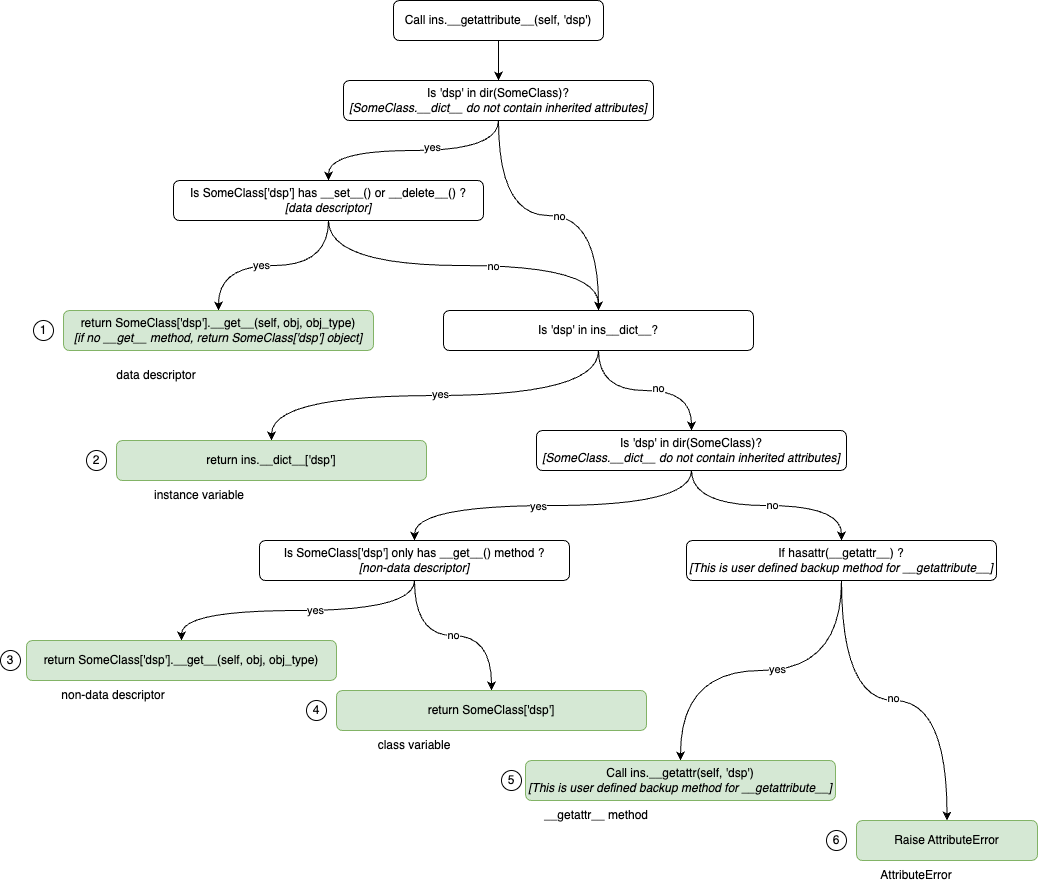

The diagram above was exported from draw.io. Its source (the exported page's mxGraphModel, read from the mxfile embedded in the PNG):
<mxGraphModel dx="2338" dy="954" grid="1" gridSize="10" guides="1" tooltips="1" connect="1" arrows="1" fold="1" page="1" pageScale="1" pageWidth="850" pageHeight="1100" math="0" shadow="0">
  <root>
    <mxCell id="0" />
    <mxCell id="1" parent="0" />
    <mxCell id="2" style="edgeStyle=orthogonalEdgeStyle;rounded=0;orthogonalLoop=1;jettySize=auto;html=1;exitX=0.5;exitY=1;exitDx=0;exitDy=0;entryX=0.5;entryY=0;entryDx=0;entryDy=0;curved=1;" edge="1" source="3" target="8" parent="1">
      <mxGeometry relative="1" as="geometry" />
    </mxCell>
    <mxCell id="3" value="Call ins.__getattribute__(self, 'dsp')" style="rounded=1;whiteSpace=wrap;html=1;" vertex="1" parent="1">
      <mxGeometry x="307" y="200" width="210" height="40" as="geometry" />
    </mxCell>
    <mxCell id="4" style="edgeStyle=orthogonalEdgeStyle;rounded=0;orthogonalLoop=1;jettySize=auto;html=1;exitX=0.5;exitY=1;exitDx=0;exitDy=0;curved=1;" edge="1" source="8" target="13" parent="1">
      <mxGeometry relative="1" as="geometry" />
    </mxCell>
    <mxCell id="5" value="yes" style="edgeLabel;html=1;align=center;verticalAlign=middle;resizable=0;points=[];" vertex="1" connectable="0" parent="4">
      <mxGeometry x="-0.1599" y="-3" relative="1" as="geometry">
        <mxPoint as="offset" />
      </mxGeometry>
    </mxCell>
    <mxCell id="6" style="edgeStyle=orthogonalEdgeStyle;rounded=0;orthogonalLoop=1;jettySize=auto;html=1;exitX=0.5;exitY=1;exitDx=0;exitDy=0;curved=1;" edge="1" source="8" target="18" parent="1">
      <mxGeometry relative="1" as="geometry" />
    </mxCell>
    <mxCell id="7" value="no" style="edgeLabel;html=1;align=center;verticalAlign=middle;resizable=0;points=[];" vertex="1" connectable="0" parent="6">
      <mxGeometry x="0.0752" y="-1" relative="1" as="geometry">
        <mxPoint as="offset" />
      </mxGeometry>
    </mxCell>
    <mxCell id="8" value="Is 'dsp' in dir(SomeClass)?&lt;br&gt;&lt;i&gt;[SomeClass.__dict__ do not contain inherited attributes]&lt;/i&gt;" style="rounded=1;whiteSpace=wrap;html=1;" vertex="1" parent="1">
      <mxGeometry x="257" y="280" width="310" height="40" as="geometry" />
    </mxCell>
    <mxCell id="9" style="edgeStyle=orthogonalEdgeStyle;rounded=0;orthogonalLoop=1;jettySize=auto;html=1;exitX=0.5;exitY=1;exitDx=0;exitDy=0;entryX=0.5;entryY=0;entryDx=0;entryDy=0;curved=1;" edge="1" source="13" target="18" parent="1">
      <mxGeometry relative="1" as="geometry" />
    </mxCell>
    <mxCell id="10" value="no" style="edgeLabel;html=1;align=center;verticalAlign=middle;resizable=0;points=[];" vertex="1" connectable="0" parent="9">
      <mxGeometry x="0.1664" y="-1" relative="1" as="geometry">
        <mxPoint as="offset" />
      </mxGeometry>
    </mxCell>
    <mxCell id="11" style="edgeStyle=orthogonalEdgeStyle;rounded=0;orthogonalLoop=1;jettySize=auto;html=1;exitX=0.5;exitY=1;exitDx=0;exitDy=0;entryX=0.5;entryY=0;entryDx=0;entryDy=0;curved=1;" edge="1" source="13" target="19" parent="1">
      <mxGeometry relative="1" as="geometry" />
    </mxCell>
    <mxCell id="12" value="yes" style="edgeLabel;html=1;align=center;verticalAlign=middle;resizable=0;points=[];" vertex="1" connectable="0" parent="11">
      <mxGeometry x="0.119" relative="1" as="geometry">
        <mxPoint as="offset" />
      </mxGeometry>
    </mxCell>
    <mxCell id="13" value="Is SomeClass['dsp'] has __set__() or __delete__() ?&lt;br&gt;&lt;i&gt;[data descriptor]&lt;/i&gt;" style="rounded=1;whiteSpace=wrap;html=1;" vertex="1" parent="1">
      <mxGeometry x="87" y="380" width="310" height="40" as="geometry" />
    </mxCell>
    <mxCell id="14" style="edgeStyle=orthogonalEdgeStyle;rounded=0;orthogonalLoop=1;jettySize=auto;html=1;exitX=0.5;exitY=1;exitDx=0;exitDy=0;curved=1;" edge="1" source="18" target="20" parent="1">
      <mxGeometry relative="1" as="geometry" />
    </mxCell>
    <mxCell id="15" value="yes" style="edgeLabel;html=1;align=center;verticalAlign=middle;resizable=0;points=[];" vertex="1" connectable="0" parent="14">
      <mxGeometry x="-0.0223" y="-1" relative="1" as="geometry">
        <mxPoint as="offset" />
      </mxGeometry>
    </mxCell>
    <mxCell id="16" style="edgeStyle=orthogonalEdgeStyle;rounded=0;orthogonalLoop=1;jettySize=auto;html=1;exitX=0.5;exitY=1;exitDx=0;exitDy=0;curved=1;" edge="1" source="18" target="25" parent="1">
      <mxGeometry relative="1" as="geometry" />
    </mxCell>
    <mxCell id="17" value="no" style="edgeLabel;html=1;align=center;verticalAlign=middle;resizable=0;points=[];" vertex="1" connectable="0" parent="16">
      <mxGeometry x="0.1438" y="2" relative="1" as="geometry">
        <mxPoint as="offset" />
      </mxGeometry>
    </mxCell>
    <mxCell id="18" value="Is 'dsp' in ins__dict__?" style="rounded=1;whiteSpace=wrap;html=1;" vertex="1" parent="1">
      <mxGeometry x="357" y="510" width="310" height="40" as="geometry" />
    </mxCell>
    <mxCell id="19" value="return SomeClass['dsp'].__get__(self, obj, obj_type)&lt;br&gt;&lt;i&gt;[if no __get__ method, return SomeClass['dsp'] object]&lt;/i&gt;" style="rounded=1;whiteSpace=wrap;html=1;fillColor=#d5e8d4;strokeColor=#82b366;" vertex="1" parent="1">
      <mxGeometry x="-23" y="510" width="310" height="40" as="geometry" />
    </mxCell>
    <mxCell id="20" value="return ins.__dict__['dsp']" style="rounded=1;whiteSpace=wrap;html=1;fillColor=#d5e8d4;strokeColor=#82b366;" vertex="1" parent="1">
      <mxGeometry x="30" y="640" width="310" height="40" as="geometry" />
    </mxCell>
    <mxCell id="21" style="edgeStyle=orthogonalEdgeStyle;rounded=0;orthogonalLoop=1;jettySize=auto;html=1;exitX=0.5;exitY=1;exitDx=0;exitDy=0;curved=1;" edge="1" source="25" target="29" parent="1">
      <mxGeometry relative="1" as="geometry" />
    </mxCell>
    <mxCell id="22" value="yes" style="edgeLabel;html=1;align=center;verticalAlign=middle;resizable=0;points=[];" vertex="1" connectable="0" parent="21">
      <mxGeometry x="0.0886" y="1" relative="1" as="geometry">
        <mxPoint as="offset" />
      </mxGeometry>
    </mxCell>
    <mxCell id="23" style="edgeStyle=orthogonalEdgeStyle;rounded=0;orthogonalLoop=1;jettySize=auto;html=1;exitX=0.5;exitY=1;exitDx=0;exitDy=0;curved=1;" edge="1" source="25" target="36" parent="1">
      <mxGeometry relative="1" as="geometry" />
    </mxCell>
    <mxCell id="24" value="no" style="edgeLabel;html=1;align=center;verticalAlign=middle;resizable=0;points=[];" vertex="1" connectable="0" parent="23">
      <mxGeometry x="0.0529" relative="1" as="geometry">
        <mxPoint as="offset" />
      </mxGeometry>
    </mxCell>
    <mxCell id="25" value="Is 'dsp' in dir(SomeClass)?&lt;br style=&quot;border-color: var(--border-color);&quot;&gt;&lt;i style=&quot;border-color: var(--border-color);&quot;&gt;[SomeClass.__dict__ do not contain inherited attributes]&lt;/i&gt;" style="rounded=1;whiteSpace=wrap;html=1;" vertex="1" parent="1">
      <mxGeometry x="450" y="630" width="310" height="40" as="geometry" />
    </mxCell>
    <mxCell id="26" style="edgeStyle=orthogonalEdgeStyle;rounded=0;orthogonalLoop=1;jettySize=auto;html=1;exitX=0.5;exitY=1;exitDx=0;exitDy=0;curved=1;" edge="1" source="29" target="30" parent="1">
      <mxGeometry relative="1" as="geometry" />
    </mxCell>
    <mxCell id="27" value="yes" style="edgeLabel;html=1;align=center;verticalAlign=middle;resizable=0;points=[];" vertex="1" connectable="0" parent="26">
      <mxGeometry x="-0.1151" relative="1" as="geometry">
        <mxPoint as="offset" />
      </mxGeometry>
    </mxCell>
    <mxCell id="28" value="no" style="edgeStyle=orthogonalEdgeStyle;rounded=0;orthogonalLoop=1;jettySize=auto;html=1;exitX=0.5;exitY=1;exitDx=0;exitDy=0;curved=1;" edge="1" source="29" target="31" parent="1">
      <mxGeometry relative="1" as="geometry" />
    </mxCell>
    <mxCell id="29" value="Is SomeClass['dsp'] only has __get__() method ?&lt;br&gt;&lt;i&gt;[non-data descriptor]&lt;/i&gt;" style="rounded=1;whiteSpace=wrap;html=1;" vertex="1" parent="1">
      <mxGeometry x="173" y="740" width="310" height="40" as="geometry" />
    </mxCell>
    <mxCell id="30" value="return SomeClass['dsp'].__get__(self, obj, obj_type)" style="rounded=1;whiteSpace=wrap;html=1;fillColor=#d5e8d4;strokeColor=#82b366;" vertex="1" parent="1">
      <mxGeometry x="-60" y="840" width="310" height="40" as="geometry" />
    </mxCell>
    <mxCell id="31" value="return SomeClass['dsp']" style="rounded=1;whiteSpace=wrap;html=1;fillColor=#d5e8d4;strokeColor=#82b366;" vertex="1" parent="1">
      <mxGeometry x="250" y="890" width="310" height="40" as="geometry" />
    </mxCell>
    <mxCell id="32" style="edgeStyle=orthogonalEdgeStyle;rounded=0;orthogonalLoop=1;jettySize=auto;html=1;exitX=0.5;exitY=1;exitDx=0;exitDy=0;curved=1;" edge="1" source="36" target="37" parent="1">
      <mxGeometry relative="1" as="geometry" />
    </mxCell>
    <mxCell id="33" value="yes" style="edgeLabel;html=1;align=center;verticalAlign=middle;resizable=0;points=[];" vertex="1" connectable="0" parent="32">
      <mxGeometry x="-0.0915" y="-1" relative="1" as="geometry">
        <mxPoint as="offset" />
      </mxGeometry>
    </mxCell>
    <mxCell id="34" style="edgeStyle=orthogonalEdgeStyle;rounded=0;orthogonalLoop=1;jettySize=auto;html=1;exitX=0.5;exitY=1;exitDx=0;exitDy=0;curved=1;" edge="1" source="36" target="38" parent="1">
      <mxGeometry relative="1" as="geometry" />
    </mxCell>
    <mxCell id="35" value="no" style="edgeLabel;html=1;align=center;verticalAlign=middle;resizable=0;points=[];" vertex="1" connectable="0" parent="34">
      <mxGeometry x="-0.0067" y="2" relative="1" as="geometry">
        <mxPoint as="offset" />
      </mxGeometry>
    </mxCell>
    <mxCell id="36" value="If hasattr(__getattr__) ?&lt;br&gt;&lt;i&gt;[This is user defined backup method for __getattribute__]&lt;/i&gt;" style="rounded=1;whiteSpace=wrap;html=1;" vertex="1" parent="1">
      <mxGeometry x="600" y="740" width="310" height="40" as="geometry" />
    </mxCell>
    <mxCell id="37" value="Call ins.__getattr(self, 'dsp')&lt;br&gt;&lt;i&gt;[This is user defined backup method for __getattribute__]&lt;/i&gt;" style="rounded=1;whiteSpace=wrap;html=1;fillColor=#d5e8d4;strokeColor=#82b366;" vertex="1" parent="1">
      <mxGeometry x="439" y="960" width="310" height="40" as="geometry" />
    </mxCell>
    <mxCell id="38" value="Raise AttributeError" style="rounded=1;whiteSpace=wrap;html=1;fillColor=#d5e8d4;strokeColor=#82b366;" vertex="1" parent="1">
      <mxGeometry x="770" y="1020" width="181" height="40" as="geometry" />
    </mxCell>
    <mxCell id="39" value="data descriptor" style="text;html=1;strokeColor=none;fillColor=none;align=center;verticalAlign=middle;whiteSpace=wrap;rounded=0;" vertex="1" parent="1">
      <mxGeometry x="10" y="560" width="120" height="30" as="geometry" />
    </mxCell>
    <mxCell id="40" value="instance variable" style="text;html=1;strokeColor=none;fillColor=none;align=center;verticalAlign=middle;whiteSpace=wrap;rounded=0;" vertex="1" parent="1">
      <mxGeometry x="53" y="680" width="120" height="30" as="geometry" />
    </mxCell>
    <mxCell id="41" value="non-data descriptor" style="text;html=1;strokeColor=none;fillColor=none;align=center;verticalAlign=middle;whiteSpace=wrap;rounded=0;" vertex="1" parent="1">
      <mxGeometry x="-33" y="880" width="120" height="30" as="geometry" />
    </mxCell>
    <mxCell id="42" value="class variable" style="text;html=1;strokeColor=none;fillColor=none;align=center;verticalAlign=middle;whiteSpace=wrap;rounded=0;" vertex="1" parent="1">
      <mxGeometry x="268" y="930" width="120" height="30" as="geometry" />
    </mxCell>
    <mxCell id="43" value="__getattr__ method" style="text;html=1;strokeColor=none;fillColor=none;align=center;verticalAlign=middle;whiteSpace=wrap;rounded=0;" vertex="1" parent="1">
      <mxGeometry x="450" y="1000" width="120" height="30" as="geometry" />
    </mxCell>
    <mxCell id="44" value="AttributeError" style="text;html=1;strokeColor=none;fillColor=none;align=center;verticalAlign=middle;whiteSpace=wrap;rounded=0;" vertex="1" parent="1">
      <mxGeometry x="770" y="1060" width="120" height="30" as="geometry" />
    </mxCell>
    <mxCell id="45" value="1" style="ellipse;whiteSpace=wrap;html=1;aspect=fixed;" vertex="1" parent="1">
      <mxGeometry x="-53" y="520" width="20" height="20" as="geometry" />
    </mxCell>
    <mxCell id="46" value="2" style="ellipse;whiteSpace=wrap;html=1;aspect=fixed;" vertex="1" parent="1">
      <mxGeometry y="650" width="20" height="20" as="geometry" />
    </mxCell>
    <mxCell id="47" value="3" style="ellipse;whiteSpace=wrap;html=1;aspect=fixed;" vertex="1" parent="1">
      <mxGeometry x="-86" y="850" width="20" height="20" as="geometry" />
    </mxCell>
    <mxCell id="48" value="4" style="ellipse;whiteSpace=wrap;html=1;aspect=fixed;" vertex="1" parent="1">
      <mxGeometry x="220" y="900" width="20" height="20" as="geometry" />
    </mxCell>
    <mxCell id="49" value="5" style="ellipse;whiteSpace=wrap;html=1;aspect=fixed;" vertex="1" parent="1">
      <mxGeometry x="415" y="970" width="20" height="20" as="geometry" />
    </mxCell>
    <mxCell id="50" value="6" style="ellipse;whiteSpace=wrap;html=1;aspect=fixed;" vertex="1" parent="1">
      <mxGeometry x="740" y="1030" width="20" height="20" as="geometry" />
    </mxCell>
  </root>
</mxGraphModel>